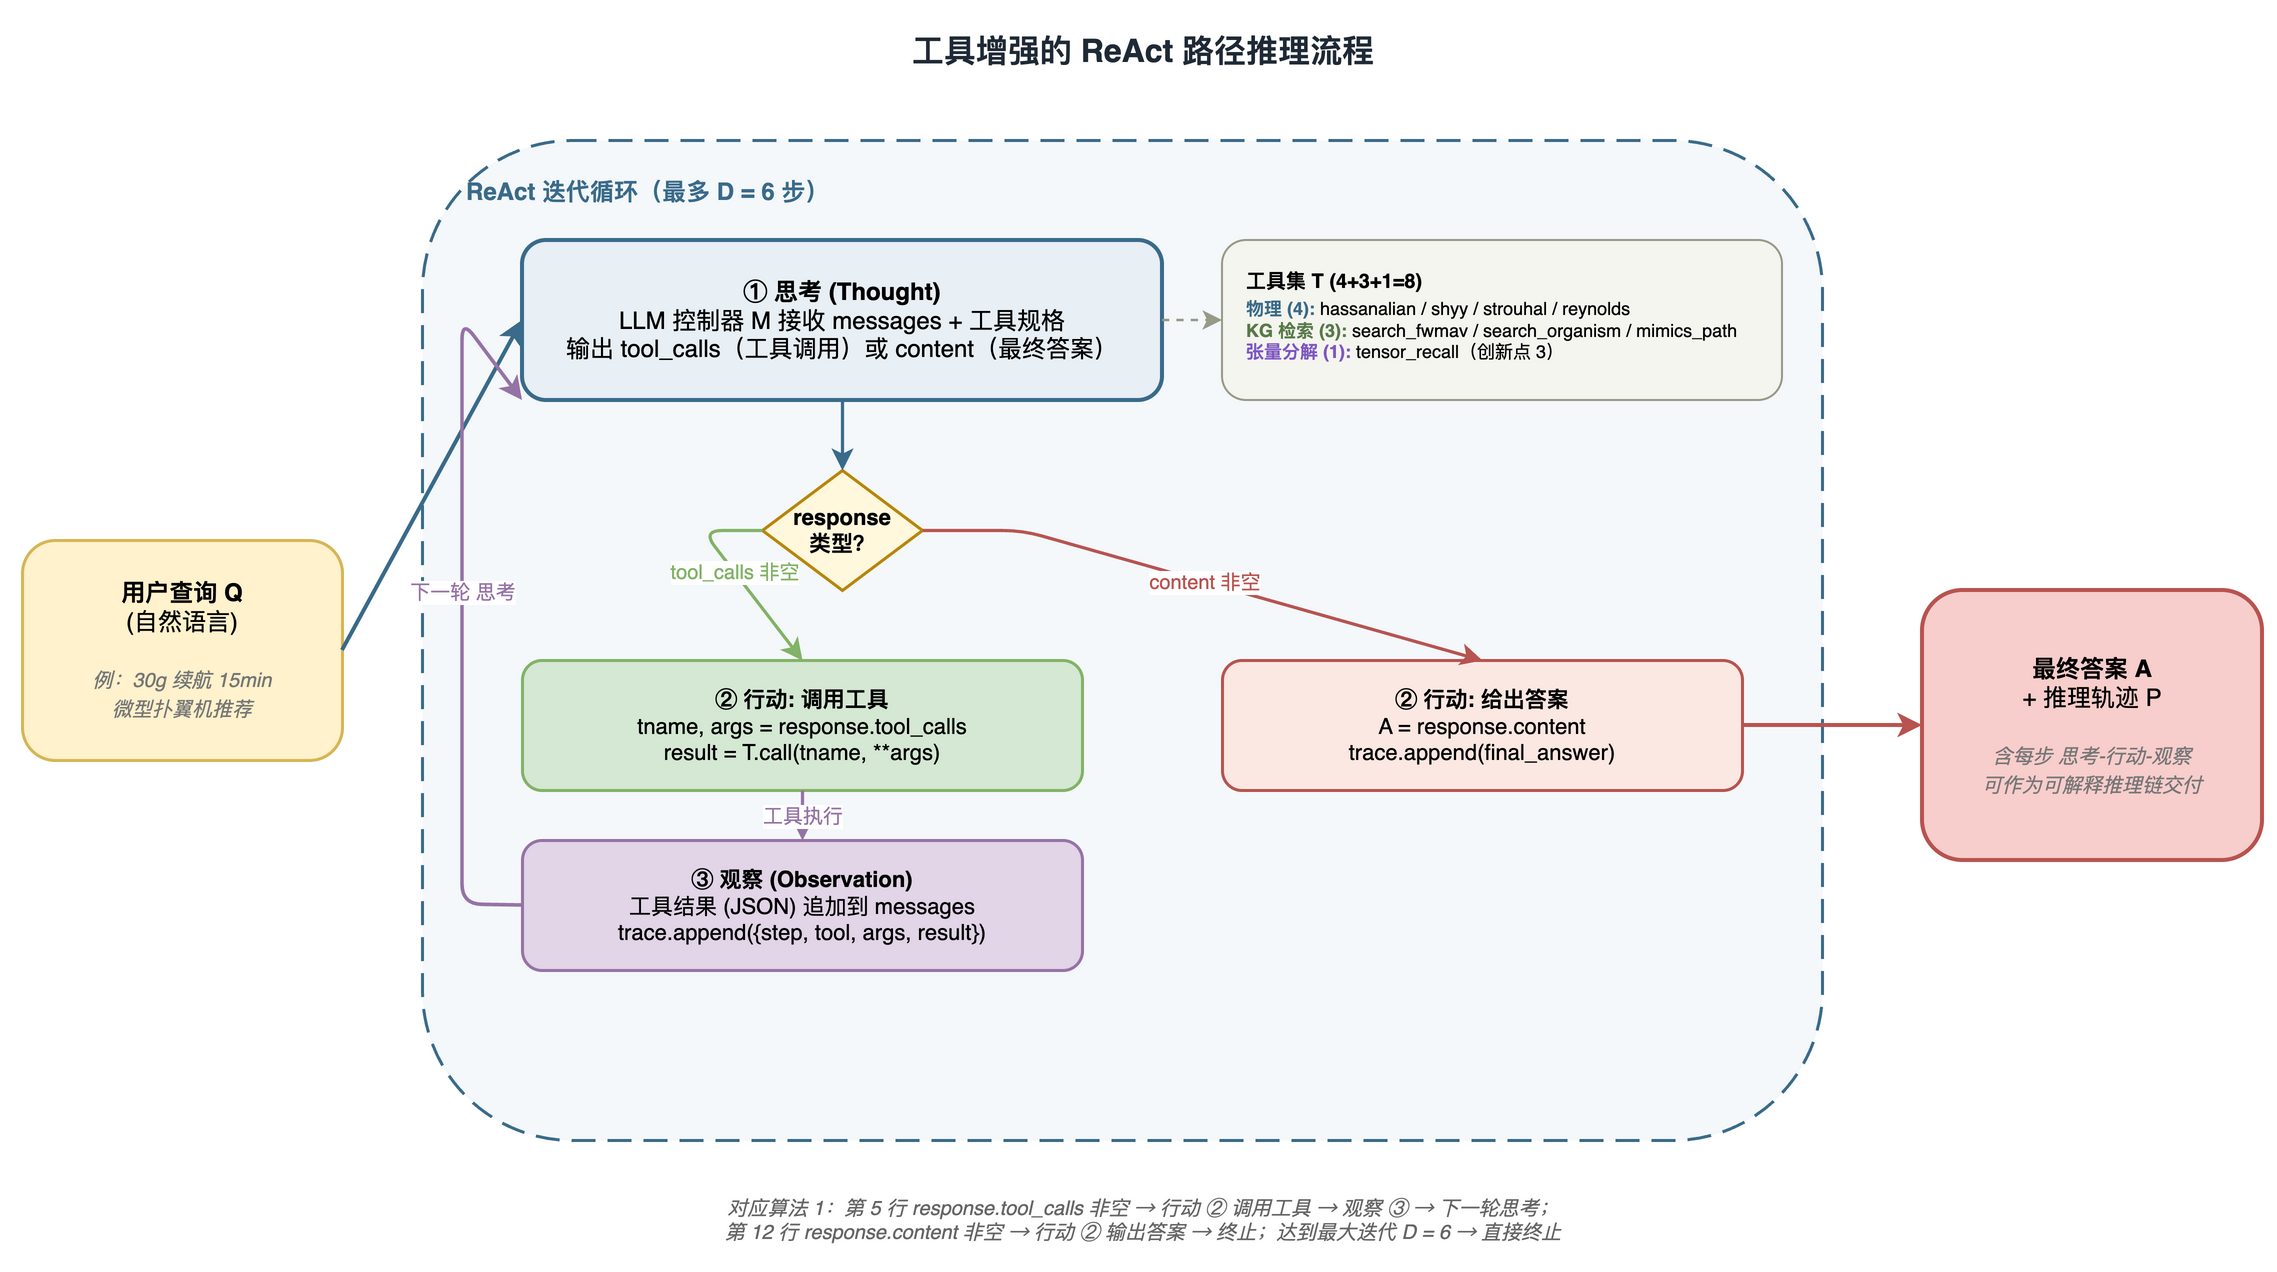

The diagram above was exported from draw.io. Its source (the exported page's mxGraphModel, read from the mxfile embedded in the PNG):
<mxGraphModel dx="1400" dy="900" grid="0" gridSize="10" guides="1" tooltips="1" connect="1" arrows="1" fold="1" page="1" pageScale="1" pageWidth="1200" pageHeight="650" math="0" shadow="0">
  <root>
    <mxCell id="0" />
    <mxCell id="1" parent="0" />
    <mxCell id="title" value="工具增强的 ReAct 路径推理流程" style="text;html=1;align=center;verticalAlign=middle;fontSize=16;fontStyle=1;fontColor=#1F2A36;" vertex="1" parent="1">
      <mxGeometry x="100" y="20" width="1000" height="30" as="geometry" />
    </mxCell>
    <mxCell id="query" value="&lt;b&gt;用户查询 Q&lt;/b&gt;&#10;(自然语言)&#10;&#10;&lt;i style='color:#777;font-size:10px'&gt;例：30g 续航 15min&#10;微型扑翼机推荐&lt;/i&gt;" style="rounded=1;whiteSpace=wrap;html=1;fillColor=#FFF2CC;strokeColor=#D6B656;strokeWidth=1.5;fontSize=12;verticalAlign=middle;" vertex="1" parent="1">
      <mxGeometry x="40" y="280" width="160" height="110" as="geometry" />
    </mxCell>
    <mxCell id="loop_box" value="" style="rounded=1;whiteSpace=wrap;html=1;fillColor=#F4F8FB;strokeColor=#3A6B8A;strokeWidth=1.5;dashed=1;dashPattern=8 4;" vertex="1" parent="1">
      <mxGeometry x="240" y="80" width="700" height="500" as="geometry" />
    </mxCell>
    <mxCell id="loop_label" value="ReAct 迭代循环（最多 D = 6 步）" style="text;html=1;align=left;verticalAlign=top;fontSize=12;fontStyle=1;fontColor=#3A6B8A;" vertex="1" parent="1">
      <mxGeometry x="260" y="92" width="280" height="20" as="geometry" />
    </mxCell>
    <mxCell id="thought" value="&lt;b&gt;① 思考 (Thought)&lt;/b&gt;&#10;LLM 控制器 M 接收 messages + 工具规格&#10;输出 tool_calls（工具调用）或 content（最终答案）" style="rounded=1;whiteSpace=wrap;html=1;fillColor=#E8EFF5;strokeColor=#3A6B8A;strokeWidth=2;fontSize=12;verticalAlign=middle;align=center;" vertex="1" parent="1">
      <mxGeometry x="290" y="130" width="320" height="80" as="geometry" />
    </mxCell>
    <mxCell id="tool_pool" value="&lt;b&gt;工具集 T (4+3+1=8)&lt;/b&gt;" style="rounded=1;whiteSpace=wrap;html=1;fillColor=#F5F5F0;strokeColor=#999988;strokeWidth=1;fontSize=10;fontStyle=1;align=left;verticalAlign=top;spacingTop=8;spacingLeft=10;" vertex="1" parent="1">
      <mxGeometry x="640" y="130" width="280" height="80" as="geometry" />
    </mxCell>
    <mxCell id="tool_list" value="&lt;b style='color:#3A6B8A'&gt;物理 (4):&lt;/b&gt; hassanalian / shyy / strouhal / reynolds&#10;&lt;b style='color:#587A4A'&gt;KG 检索 (3):&lt;/b&gt; search_fwmav / search_organism / mimics_path&#10;&lt;b style='color:#7E57C2'&gt;张量分解 (1):&lt;/b&gt; tensor_recall（创新点 3）" style="text;html=1;align=left;verticalAlign=top;fontSize=9;" vertex="1" parent="1">
      <mxGeometry x="650" y="152" width="270" height="55" as="geometry" />
    </mxCell>
    <mxCell id="branch" value="response&#10;类型？" style="rhombus;whiteSpace=wrap;html=1;fillColor=#FFF8DC;strokeColor=#B8860B;strokeWidth=1.5;fontSize=11;fontStyle=1;verticalAlign=middle;align=center;" vertex="1" parent="1">
      <mxGeometry x="410" y="245" width="80" height="60" as="geometry" />
    </mxCell>
    <mxCell id="action_tool" value="&lt;b&gt;② 行动: 调用工具&lt;/b&gt;&#10;tname, args = response.tool_calls&#10;result = T.call(tname, **args)" style="rounded=1;whiteSpace=wrap;html=1;fillColor=#D5E8D4;strokeColor=#82B366;strokeWidth=1.5;fontSize=11;verticalAlign=middle;align=center;" vertex="1" parent="1">
      <mxGeometry x="290" y="340" width="280" height="65" as="geometry" />
    </mxCell>
    <mxCell id="obs" value="&lt;b&gt;③ 观察 (Observation)&lt;/b&gt;&#10;工具结果 (JSON) 追加到 messages&#10;trace.append({step, tool, args, result})" style="rounded=1;whiteSpace=wrap;html=1;fillColor=#E1D5E7;strokeColor=#9673A6;strokeWidth=1.5;fontSize=11;verticalAlign=middle;align=center;" vertex="1" parent="1">
      <mxGeometry x="290" y="430" width="280" height="65" as="geometry" />
    </mxCell>
    <mxCell id="action_answer" value="&lt;b&gt;② 行动: 给出答案&lt;/b&gt;&#10;A = response.content&#10;trace.append(final_answer)" style="rounded=1;whiteSpace=wrap;html=1;fillColor=#FCE8E2;strokeColor=#B85450;strokeWidth=1.5;fontSize=11;verticalAlign=middle;align=center;" vertex="1" parent="1">
      <mxGeometry x="640" y="340" width="260" height="65" as="geometry" />
    </mxCell>
    <mxCell id="answer_out" value="&lt;b&gt;最终答案 A&lt;/b&gt;&#10;+ 推理轨迹 P&#10;&#10;&lt;i style='color:#777;font-size:10px'&gt;含每步 思考-行动-观察&#10;可作为可解释推理链交付&lt;/i&gt;" style="rounded=1;whiteSpace=wrap;html=1;fillColor=#F8CECC;strokeColor=#B85450;strokeWidth=2;fontSize=12;verticalAlign=middle;align=center;" vertex="1" parent="1">
      <mxGeometry x="990" y="305" width="170" height="135" as="geometry" />
    </mxCell>
    <mxCell id="e1" style="endArrow=classic;html=1;strokeColor=#3A6B8A;strokeWidth=2;exitX=1;exitY=0.5;entryX=0;entryY=0.5;" edge="1" source="query" target="thought" parent="1">
      <mxGeometry relative="1" as="geometry" />
    </mxCell>
    <mxCell id="e2" style="endArrow=classic;html=1;strokeColor=#999988;strokeWidth=1.2;dashed=1;exitX=1;exitY=0.5;entryX=0;entryY=0.5;" edge="1" source="thought" target="tool_pool" parent="1">
      <mxGeometry relative="1" as="geometry" />
    </mxCell>
    <mxCell id="e3" style="endArrow=classic;html=1;strokeColor=#3A6B8A;strokeWidth=1.6;exitX=0.5;exitY=1;entryX=0.5;entryY=0;" edge="1" source="thought" target="branch" parent="1">
      <mxGeometry relative="1" as="geometry" />
    </mxCell>
    <mxCell id="e4" value="tool_calls 非空" style="endArrow=classic;html=1;strokeColor=#82B366;strokeWidth=1.6;fontSize=10;fontColor=#82B366;exitX=0;exitY=0.5;entryX=0.5;entryY=0;" edge="1" source="branch" target="action_tool" parent="1">
      <mxGeometry relative="1" as="geometry">
        <Array as="points">
          <mxPoint x="380" y="275" />
        </Array>
      </mxGeometry>
    </mxCell>
    <mxCell id="e5" value="content 非空" style="endArrow=classic;html=1;strokeColor=#B85450;strokeWidth=1.6;fontSize=10;fontColor=#B85450;exitX=1;exitY=0.5;entryX=0.5;entryY=0;" edge="1" source="branch" target="action_answer" parent="1">
      <mxGeometry relative="1" as="geometry">
        <Array as="points">
          <mxPoint x="540" y="275" />
        </Array>
      </mxGeometry>
    </mxCell>
    <mxCell id="e6" value="工具执行" style="endArrow=classic;html=1;strokeColor=#9673A6;strokeWidth=1.6;fontSize=10;fontColor=#9673A6;exitX=0.5;exitY=1;entryX=0.5;entryY=0;" edge="1" source="action_tool" target="obs" parent="1">
      <mxGeometry relative="1" as="geometry" />
    </mxCell>
    <mxCell id="e7" value="下一轮 思考" style="endArrow=classic;html=1;strokeColor=#9673A6;strokeWidth=1.8;fontSize=10;fontColor=#9673A6;exitX=0;exitY=0.5;entryX=0;entryY=1;" edge="1" source="obs" target="thought" parent="1">
      <mxGeometry relative="1" as="geometry">
        <Array as="points">
          <mxPoint x="260" y="462" />
          <mxPoint x="260" y="170" />
        </Array>
      </mxGeometry>
    </mxCell>
    <mxCell id="e8" style="endArrow=classic;html=1;strokeColor=#B85450;strokeWidth=2;exitX=1;exitY=0.5;entryX=0;entryY=0.5;" edge="1" source="action_answer" target="answer_out" parent="1">
      <mxGeometry relative="1" as="geometry" />
    </mxCell>
    <mxCell id="footer" value="对应算法 1：第 5 行 response.tool_calls 非空 → 行动 ② 调用工具 → 观察 ③ → 下一轮思考；&#10;第 12 行 response.content 非空 → 行动 ② 输出答案 → 终止；达到最大迭代 D = 6 → 直接终止" style="text;html=1;align=center;verticalAlign=middle;fontSize=10;fontColor=#666;fontStyle=2;" vertex="1" parent="1">
      <mxGeometry x="60" y="600" width="1080" height="40" as="geometry" />
    </mxCell>
  </root>
</mxGraphModel>